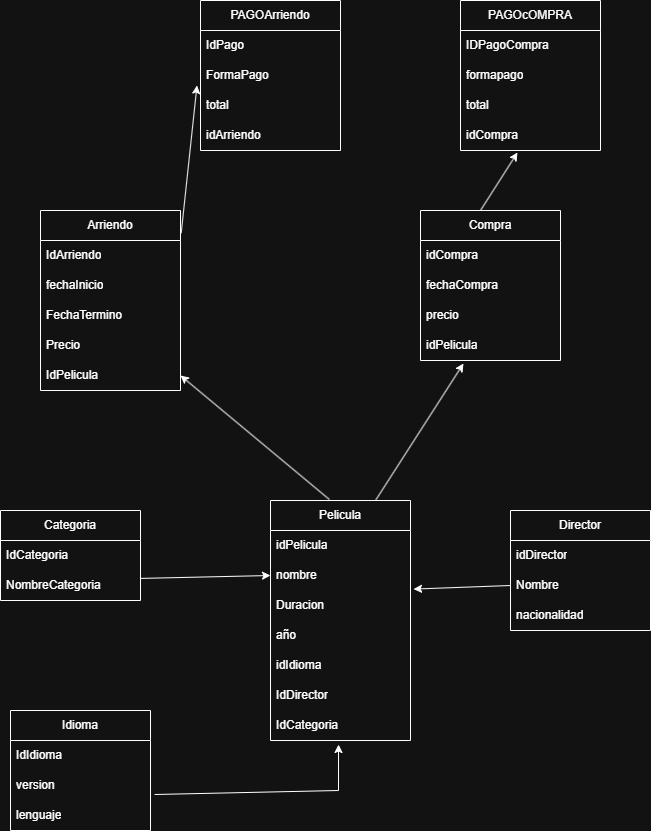

The diagram above was exported from draw.io. Its source (the exported page's mxGraphModel, read from the mxfile embedded in the PNG):
<mxGraphModel dx="2376" dy="2022" grid="1" gridSize="10" guides="1" tooltips="1" connect="1" arrows="1" fold="1" page="1" pageScale="1" pageWidth="827" pageHeight="1169" math="0" shadow="0">
  <root>
    <mxCell id="0" />
    <mxCell id="1" parent="0" />
    <mxCell id="cpsSNLgdqrP58awL5Q7q-1" parent="1" style="swimlane;fontStyle=0;childLayout=stackLayout;horizontal=1;startSize=30;horizontalStack=0;resizeParent=1;resizeParentMax=0;resizeLast=0;collapsible=1;marginBottom=0;whiteSpace=wrap;html=1;" value="Pelicula" vertex="1">
      <mxGeometry height="240" width="140" x="130" y="190" as="geometry" />
    </mxCell>
    <mxCell id="cpsSNLgdqrP58awL5Q7q-2" parent="cpsSNLgdqrP58awL5Q7q-1" style="text;strokeColor=none;fillColor=none;align=left;verticalAlign=middle;spacingLeft=4;spacingRight=4;overflow=hidden;points=[[0,0.5],[1,0.5]];portConstraint=eastwest;rotatable=0;whiteSpace=wrap;html=1;" value="idPelicula" vertex="1">
      <mxGeometry height="30" width="140" y="30" as="geometry" />
    </mxCell>
    <mxCell id="cpsSNLgdqrP58awL5Q7q-3" parent="cpsSNLgdqrP58awL5Q7q-1" style="text;strokeColor=none;fillColor=none;align=left;verticalAlign=middle;spacingLeft=4;spacingRight=4;overflow=hidden;points=[[0,0.5],[1,0.5]];portConstraint=eastwest;rotatable=0;whiteSpace=wrap;html=1;" value="nombre" vertex="1">
      <mxGeometry height="30" width="140" y="60" as="geometry" />
    </mxCell>
    <mxCell id="cpsSNLgdqrP58awL5Q7q-4" parent="cpsSNLgdqrP58awL5Q7q-1" style="text;strokeColor=none;fillColor=none;align=left;verticalAlign=middle;spacingLeft=4;spacingRight=4;overflow=hidden;points=[[0,0.5],[1,0.5]];portConstraint=eastwest;rotatable=0;whiteSpace=wrap;html=1;" value="Duracion" vertex="1">
      <mxGeometry height="30" width="140" y="90" as="geometry" />
    </mxCell>
    <mxCell id="cpsSNLgdqrP58awL5Q7q-5" parent="cpsSNLgdqrP58awL5Q7q-1" style="text;strokeColor=none;fillColor=none;align=left;verticalAlign=middle;spacingLeft=4;spacingRight=4;overflow=hidden;points=[[0,0.5],[1,0.5]];portConstraint=eastwest;rotatable=0;whiteSpace=wrap;html=1;" value="año" vertex="1">
      <mxGeometry height="30" width="140" y="120" as="geometry" />
    </mxCell>
    <mxCell id="u_XQgJyL7xwjPP6jvb6E-6" parent="cpsSNLgdqrP58awL5Q7q-1" style="text;strokeColor=none;fillColor=none;align=left;verticalAlign=middle;spacingLeft=4;spacingRight=4;overflow=hidden;points=[[0,0.5],[1,0.5]];portConstraint=eastwest;rotatable=0;whiteSpace=wrap;html=1;" value="idIdioma" vertex="1">
      <mxGeometry height="30" width="140" y="150" as="geometry" />
    </mxCell>
    <mxCell id="cpsSNLgdqrP58awL5Q7q-10" parent="cpsSNLgdqrP58awL5Q7q-1" style="text;strokeColor=none;fillColor=none;align=left;verticalAlign=middle;spacingLeft=4;spacingRight=4;overflow=hidden;points=[[0,0.5],[1,0.5]];portConstraint=eastwest;rotatable=0;whiteSpace=wrap;html=1;" value="IdDirector" vertex="1">
      <mxGeometry height="30" width="140" y="180" as="geometry" />
    </mxCell>
    <mxCell id="cpsSNLgdqrP58awL5Q7q-22" parent="cpsSNLgdqrP58awL5Q7q-1" style="text;strokeColor=none;fillColor=none;align=left;verticalAlign=middle;spacingLeft=4;spacingRight=4;overflow=hidden;points=[[0,0.5],[1,0.5]];portConstraint=eastwest;rotatable=0;whiteSpace=wrap;html=1;" value="IdCategoria" vertex="1">
      <mxGeometry height="30" width="140" y="210" as="geometry" />
    </mxCell>
    <mxCell id="cpsSNLgdqrP58awL5Q7q-6" parent="1" style="swimlane;fontStyle=0;childLayout=stackLayout;horizontal=1;startSize=30;horizontalStack=0;resizeParent=1;resizeParentMax=0;resizeLast=0;collapsible=1;marginBottom=0;whiteSpace=wrap;html=1;" value="Director" vertex="1">
      <mxGeometry height="120" width="140" x="370" y="200" as="geometry" />
    </mxCell>
    <mxCell id="cpsSNLgdqrP58awL5Q7q-7" parent="cpsSNLgdqrP58awL5Q7q-6" style="text;strokeColor=none;fillColor=none;align=left;verticalAlign=middle;spacingLeft=4;spacingRight=4;overflow=hidden;points=[[0,0.5],[1,0.5]];portConstraint=eastwest;rotatable=0;whiteSpace=wrap;html=1;" value="idDirector" vertex="1">
      <mxGeometry height="30" width="140" y="30" as="geometry" />
    </mxCell>
    <mxCell id="cpsSNLgdqrP58awL5Q7q-8" parent="cpsSNLgdqrP58awL5Q7q-6" style="text;strokeColor=none;fillColor=none;align=left;verticalAlign=middle;spacingLeft=4;spacingRight=4;overflow=hidden;points=[[0,0.5],[1,0.5]];portConstraint=eastwest;rotatable=0;whiteSpace=wrap;html=1;" value="Nombre" vertex="1">
      <mxGeometry height="30" width="140" y="60" as="geometry" />
    </mxCell>
    <mxCell id="cpsSNLgdqrP58awL5Q7q-9" parent="cpsSNLgdqrP58awL5Q7q-6" style="text;strokeColor=none;fillColor=none;align=left;verticalAlign=middle;spacingLeft=4;spacingRight=4;overflow=hidden;points=[[0,0.5],[1,0.5]];portConstraint=eastwest;rotatable=0;whiteSpace=wrap;html=1;" value="nacionalidad" vertex="1">
      <mxGeometry height="30" width="140" y="90" as="geometry" />
    </mxCell>
    <mxCell id="cpsSNLgdqrP58awL5Q7q-11" edge="1" parent="1" source="cpsSNLgdqrP58awL5Q7q-8" style="endArrow=classic;html=1;rounded=0;exitX=0;exitY=0.5;exitDx=0;exitDy=0;entryX=1.022;entryY=-0.047;entryDx=0;entryDy=0;entryPerimeter=0;" target="cpsSNLgdqrP58awL5Q7q-4" value="">
      <mxGeometry height="50" relative="1" width="50" as="geometry">
        <mxPoint x="290" y="280" as="sourcePoint" />
        <mxPoint x="340" y="230" as="targetPoint" />
      </mxGeometry>
    </mxCell>
    <mxCell id="cpsSNLgdqrP58awL5Q7q-12" parent="1" style="swimlane;fontStyle=0;childLayout=stackLayout;horizontal=1;startSize=30;horizontalStack=0;resizeParent=1;resizeParentMax=0;resizeLast=0;collapsible=1;marginBottom=0;whiteSpace=wrap;html=1;" value="Categoria" vertex="1">
      <mxGeometry height="90" width="140" x="-140" y="200" as="geometry" />
    </mxCell>
    <mxCell id="cpsSNLgdqrP58awL5Q7q-13" parent="cpsSNLgdqrP58awL5Q7q-12" style="text;strokeColor=none;fillColor=none;align=left;verticalAlign=middle;spacingLeft=4;spacingRight=4;overflow=hidden;points=[[0,0.5],[1,0.5]];portConstraint=eastwest;rotatable=0;whiteSpace=wrap;html=1;" value="IdCategoria" vertex="1">
      <mxGeometry height="30" width="140" y="30" as="geometry" />
    </mxCell>
    <mxCell id="cpsSNLgdqrP58awL5Q7q-14" parent="cpsSNLgdqrP58awL5Q7q-12" style="text;strokeColor=none;fillColor=none;align=left;verticalAlign=middle;spacingLeft=4;spacingRight=4;overflow=hidden;points=[[0,0.5],[1,0.5]];portConstraint=eastwest;rotatable=0;whiteSpace=wrap;html=1;" value="NombreCategoria" vertex="1">
      <mxGeometry height="30" width="140" y="60" as="geometry" />
    </mxCell>
    <mxCell id="cpsSNLgdqrP58awL5Q7q-16" edge="1" parent="1" source="cpsSNLgdqrP58awL5Q7q-14" style="endArrow=classic;html=1;rounded=0;exitX=0.996;exitY=0.264;exitDx=0;exitDy=0;exitPerimeter=0;entryX=0;entryY=0.5;entryDx=0;entryDy=0;" target="cpsSNLgdqrP58awL5Q7q-3" value="">
      <mxGeometry height="50" relative="1" width="50" as="geometry">
        <mxPoint x="30" y="300" as="sourcePoint" />
        <mxPoint x="80" y="250" as="targetPoint" />
      </mxGeometry>
    </mxCell>
    <mxCell id="cpsSNLgdqrP58awL5Q7q-17" parent="1" style="swimlane;fontStyle=0;childLayout=stackLayout;horizontal=1;startSize=30;horizontalStack=0;resizeParent=1;resizeParentMax=0;resizeLast=0;collapsible=1;marginBottom=0;whiteSpace=wrap;html=1;" value="Arriendo" vertex="1">
      <mxGeometry height="180" width="140" x="-100" y="-100" as="geometry" />
    </mxCell>
    <mxCell id="cpsSNLgdqrP58awL5Q7q-18" parent="cpsSNLgdqrP58awL5Q7q-17" style="text;strokeColor=none;fillColor=none;align=left;verticalAlign=middle;spacingLeft=4;spacingRight=4;overflow=hidden;points=[[0,0.5],[1,0.5]];portConstraint=eastwest;rotatable=0;whiteSpace=wrap;html=1;" value="IdArriendo" vertex="1">
      <mxGeometry height="30" width="140" y="30" as="geometry" />
    </mxCell>
    <mxCell id="cpsSNLgdqrP58awL5Q7q-19" parent="cpsSNLgdqrP58awL5Q7q-17" style="text;strokeColor=none;fillColor=none;align=left;verticalAlign=middle;spacingLeft=4;spacingRight=4;overflow=hidden;points=[[0,0.5],[1,0.5]];portConstraint=eastwest;rotatable=0;whiteSpace=wrap;html=1;" value="fechaInicio" vertex="1">
      <mxGeometry height="30" width="140" y="60" as="geometry" />
    </mxCell>
    <mxCell id="cpsSNLgdqrP58awL5Q7q-20" parent="cpsSNLgdqrP58awL5Q7q-17" style="text;strokeColor=none;fillColor=none;align=left;verticalAlign=middle;spacingLeft=4;spacingRight=4;overflow=hidden;points=[[0,0.5],[1,0.5]];portConstraint=eastwest;rotatable=0;whiteSpace=wrap;html=1;" value="FechaTermino" vertex="1">
      <mxGeometry height="30" width="140" y="90" as="geometry" />
    </mxCell>
    <mxCell id="cpsSNLgdqrP58awL5Q7q-25" parent="cpsSNLgdqrP58awL5Q7q-17" style="text;strokeColor=none;fillColor=none;align=left;verticalAlign=middle;spacingLeft=4;spacingRight=4;overflow=hidden;points=[[0,0.5],[1,0.5]];portConstraint=eastwest;rotatable=0;whiteSpace=wrap;html=1;" value="Precio" vertex="1">
      <mxGeometry height="30" width="140" y="120" as="geometry" />
    </mxCell>
    <mxCell id="cpsSNLgdqrP58awL5Q7q-21" parent="cpsSNLgdqrP58awL5Q7q-17" style="text;strokeColor=none;fillColor=none;align=left;verticalAlign=middle;spacingLeft=4;spacingRight=4;overflow=hidden;points=[[0,0.5],[1,0.5]];portConstraint=eastwest;rotatable=0;whiteSpace=wrap;html=1;" value="IdPelicula" vertex="1">
      <mxGeometry height="30" width="140" y="150" as="geometry" />
    </mxCell>
    <mxCell id="cpsSNLgdqrP58awL5Q7q-26" parent="1" style="swimlane;fontStyle=0;childLayout=stackLayout;horizontal=1;startSize=30;horizontalStack=0;resizeParent=1;resizeParentMax=0;resizeLast=0;collapsible=1;marginBottom=0;whiteSpace=wrap;html=1;" value="PAGOArriendo" vertex="1">
      <mxGeometry height="150" width="140" x="60" y="-310" as="geometry" />
    </mxCell>
    <mxCell id="cpsSNLgdqrP58awL5Q7q-27" parent="cpsSNLgdqrP58awL5Q7q-26" style="text;strokeColor=none;fillColor=none;align=left;verticalAlign=middle;spacingLeft=4;spacingRight=4;overflow=hidden;points=[[0,0.5],[1,0.5]];portConstraint=eastwest;rotatable=0;whiteSpace=wrap;html=1;" value="IdPago" vertex="1">
      <mxGeometry height="30" width="140" y="30" as="geometry" />
    </mxCell>
    <mxCell id="cpsSNLgdqrP58awL5Q7q-28" parent="cpsSNLgdqrP58awL5Q7q-26" style="text;strokeColor=none;fillColor=none;align=left;verticalAlign=middle;spacingLeft=4;spacingRight=4;overflow=hidden;points=[[0,0.5],[1,0.5]];portConstraint=eastwest;rotatable=0;whiteSpace=wrap;html=1;" value="FormaPago" vertex="1">
      <mxGeometry height="30" width="140" y="60" as="geometry" />
    </mxCell>
    <mxCell id="cpsSNLgdqrP58awL5Q7q-29" parent="cpsSNLgdqrP58awL5Q7q-26" style="text;strokeColor=none;fillColor=none;align=left;verticalAlign=middle;spacingLeft=4;spacingRight=4;overflow=hidden;points=[[0,0.5],[1,0.5]];portConstraint=eastwest;rotatable=0;whiteSpace=wrap;html=1;" value="total" vertex="1">
      <mxGeometry height="30" width="140" y="90" as="geometry" />
    </mxCell>
    <mxCell id="cpsSNLgdqrP58awL5Q7q-30" parent="cpsSNLgdqrP58awL5Q7q-26" style="text;strokeColor=none;fillColor=none;align=left;verticalAlign=middle;spacingLeft=4;spacingRight=4;overflow=hidden;points=[[0,0.5],[1,0.5]];portConstraint=eastwest;rotatable=0;whiteSpace=wrap;html=1;" value="idArriendo" vertex="1">
      <mxGeometry height="30" width="140" y="120" as="geometry" />
    </mxCell>
    <mxCell id="cpsSNLgdqrP58awL5Q7q-31" edge="1" parent="1" source="cpsSNLgdqrP58awL5Q7q-17" style="endArrow=classic;html=1;rounded=0;exitX=1.005;exitY=0.126;exitDx=0;exitDy=0;exitPerimeter=0;entryX=-0.025;entryY=0.831;entryDx=0;entryDy=0;entryPerimeter=0;" target="cpsSNLgdqrP58awL5Q7q-28" value="">
      <mxGeometry height="50" relative="1" width="50" as="geometry">
        <mxPoint x="280" y="-30" as="sourcePoint" />
        <mxPoint x="330" y="-80" as="targetPoint" />
      </mxGeometry>
    </mxCell>
    <mxCell id="u_XQgJyL7xwjPP6jvb6E-2" parent="1" style="swimlane;fontStyle=0;childLayout=stackLayout;horizontal=1;startSize=30;horizontalStack=0;resizeParent=1;resizeParentMax=0;resizeLast=0;collapsible=1;marginBottom=0;whiteSpace=wrap;html=1;" value="Idioma" vertex="1">
      <mxGeometry height="120" width="140" x="-130" y="400" as="geometry" />
    </mxCell>
    <mxCell id="u_XQgJyL7xwjPP6jvb6E-3" parent="u_XQgJyL7xwjPP6jvb6E-2" style="text;strokeColor=none;fillColor=none;align=left;verticalAlign=middle;spacingLeft=4;spacingRight=4;overflow=hidden;points=[[0,0.5],[1,0.5]];portConstraint=eastwest;rotatable=0;whiteSpace=wrap;html=1;" value="IdIdioma" vertex="1">
      <mxGeometry height="30" width="140" y="30" as="geometry" />
    </mxCell>
    <mxCell id="u_XQgJyL7xwjPP6jvb6E-4" parent="u_XQgJyL7xwjPP6jvb6E-2" style="text;strokeColor=none;fillColor=none;align=left;verticalAlign=middle;spacingLeft=4;spacingRight=4;overflow=hidden;points=[[0,0.5],[1,0.5]];portConstraint=eastwest;rotatable=0;whiteSpace=wrap;html=1;" value="version" vertex="1">
      <mxGeometry height="30" width="140" y="60" as="geometry" />
    </mxCell>
    <mxCell id="u_XQgJyL7xwjPP6jvb6E-5" parent="u_XQgJyL7xwjPP6jvb6E-2" style="text;strokeColor=none;fillColor=none;align=left;verticalAlign=middle;spacingLeft=4;spacingRight=4;overflow=hidden;points=[[0,0.5],[1,0.5]];portConstraint=eastwest;rotatable=0;whiteSpace=wrap;html=1;" value="lenguaje" vertex="1">
      <mxGeometry height="30" width="140" y="90" as="geometry" />
    </mxCell>
    <mxCell id="u_XQgJyL7xwjPP6jvb6E-7" edge="1" parent="1" source="u_XQgJyL7xwjPP6jvb6E-4" style="endArrow=classic;html=1;rounded=0;exitX=1.029;exitY=0.8;exitDx=0;exitDy=0;exitPerimeter=0;entryX=0.486;entryY=1.133;entryDx=0;entryDy=0;entryPerimeter=0;" target="cpsSNLgdqrP58awL5Q7q-22" value="">
      <mxGeometry height="50" relative="1" width="50" as="geometry">
        <Array as="points">
          <mxPoint x="198" y="480" />
        </Array>
        <mxPoint x="70" y="550" as="sourcePoint" />
        <mxPoint x="120" y="500" as="targetPoint" />
      </mxGeometry>
    </mxCell>
    <mxCell id="u_XQgJyL7xwjPP6jvb6E-8" parent="1" style="swimlane;fontStyle=0;childLayout=stackLayout;horizontal=1;startSize=30;horizontalStack=0;resizeParent=1;resizeParentMax=0;resizeLast=0;collapsible=1;marginBottom=0;whiteSpace=wrap;html=1;" value="Compra" vertex="1">
      <mxGeometry height="150" width="140" x="280" y="-100" as="geometry" />
    </mxCell>
    <mxCell id="u_XQgJyL7xwjPP6jvb6E-9" parent="u_XQgJyL7xwjPP6jvb6E-8" style="text;strokeColor=none;fillColor=none;align=left;verticalAlign=middle;spacingLeft=4;spacingRight=4;overflow=hidden;points=[[0,0.5],[1,0.5]];portConstraint=eastwest;rotatable=0;whiteSpace=wrap;html=1;" value="idCompra" vertex="1">
      <mxGeometry height="30" width="140" y="30" as="geometry" />
    </mxCell>
    <mxCell id="u_XQgJyL7xwjPP6jvb6E-10" parent="u_XQgJyL7xwjPP6jvb6E-8" style="text;strokeColor=none;fillColor=none;align=left;verticalAlign=middle;spacingLeft=4;spacingRight=4;overflow=hidden;points=[[0,0.5],[1,0.5]];portConstraint=eastwest;rotatable=0;whiteSpace=wrap;html=1;" value="fechaCompra" vertex="1">
      <mxGeometry height="30" width="140" y="60" as="geometry" />
    </mxCell>
    <mxCell id="u_XQgJyL7xwjPP6jvb6E-11" parent="u_XQgJyL7xwjPP6jvb6E-8" style="text;strokeColor=none;fillColor=none;align=left;verticalAlign=middle;spacingLeft=4;spacingRight=4;overflow=hidden;points=[[0,0.5],[1,0.5]];portConstraint=eastwest;rotatable=0;whiteSpace=wrap;html=1;" value="precio" vertex="1">
      <mxGeometry height="30" width="140" y="90" as="geometry" />
    </mxCell>
    <mxCell id="u_XQgJyL7xwjPP6jvb6E-12" parent="u_XQgJyL7xwjPP6jvb6E-8" style="text;strokeColor=none;fillColor=none;align=left;verticalAlign=middle;spacingLeft=4;spacingRight=4;overflow=hidden;points=[[0,0.5],[1,0.5]];portConstraint=eastwest;rotatable=0;whiteSpace=wrap;html=1;" value="idPelicula" vertex="1">
      <mxGeometry height="30" width="140" y="120" as="geometry" />
    </mxCell>
    <mxCell id="u_XQgJyL7xwjPP6jvb6E-13" edge="1" parent="1" source="cpsSNLgdqrP58awL5Q7q-1" style="endArrow=classic;html=1;rounded=0;exitX=0.421;exitY=-0.004;exitDx=0;exitDy=0;exitPerimeter=0;entryX=1;entryY=0.5;entryDx=0;entryDy=0;" target="cpsSNLgdqrP58awL5Q7q-21" value="">
      <mxGeometry height="50" relative="1" width="50" as="geometry">
        <mxPoint x="80" y="140" as="sourcePoint" />
        <mxPoint x="130" y="90" as="targetPoint" />
      </mxGeometry>
    </mxCell>
    <mxCell id="u_XQgJyL7xwjPP6jvb6E-14" edge="1" parent="1" source="cpsSNLgdqrP58awL5Q7q-1" style="endArrow=classic;html=1;rounded=0;exitX=0.75;exitY=0;exitDx=0;exitDy=0;entryX=0.307;entryY=1.1;entryDx=0;entryDy=0;entryPerimeter=0;" target="u_XQgJyL7xwjPP6jvb6E-12" value="">
      <mxGeometry height="50" relative="1" width="50" as="geometry">
        <mxPoint x="220" y="180" as="sourcePoint" />
        <mxPoint x="270" y="130" as="targetPoint" />
      </mxGeometry>
    </mxCell>
    <mxCell id="u_XQgJyL7xwjPP6jvb6E-15" parent="1" style="swimlane;fontStyle=0;childLayout=stackLayout;horizontal=1;startSize=30;horizontalStack=0;resizeParent=1;resizeParentMax=0;resizeLast=0;collapsible=1;marginBottom=0;whiteSpace=wrap;html=1;" value="PAGOcOMPRA" vertex="1">
      <mxGeometry height="150" width="140" x="320" y="-310" as="geometry" />
    </mxCell>
    <mxCell id="u_XQgJyL7xwjPP6jvb6E-16" parent="u_XQgJyL7xwjPP6jvb6E-15" style="text;strokeColor=none;fillColor=none;align=left;verticalAlign=middle;spacingLeft=4;spacingRight=4;overflow=hidden;points=[[0,0.5],[1,0.5]];portConstraint=eastwest;rotatable=0;whiteSpace=wrap;html=1;" value="IDPagoCompra" vertex="1">
      <mxGeometry height="30" width="140" y="30" as="geometry" />
    </mxCell>
    <mxCell id="u_XQgJyL7xwjPP6jvb6E-17" parent="u_XQgJyL7xwjPP6jvb6E-15" style="text;strokeColor=none;fillColor=none;align=left;verticalAlign=middle;spacingLeft=4;spacingRight=4;overflow=hidden;points=[[0,0.5],[1,0.5]];portConstraint=eastwest;rotatable=0;whiteSpace=wrap;html=1;" value="formapago" vertex="1">
      <mxGeometry height="30" width="140" y="60" as="geometry" />
    </mxCell>
    <mxCell id="u_XQgJyL7xwjPP6jvb6E-18" parent="u_XQgJyL7xwjPP6jvb6E-15" style="text;strokeColor=none;fillColor=none;align=left;verticalAlign=middle;spacingLeft=4;spacingRight=4;overflow=hidden;points=[[0,0.5],[1,0.5]];portConstraint=eastwest;rotatable=0;whiteSpace=wrap;html=1;" value="total" vertex="1">
      <mxGeometry height="30" width="140" y="90" as="geometry" />
    </mxCell>
    <mxCell id="u_XQgJyL7xwjPP6jvb6E-19" parent="u_XQgJyL7xwjPP6jvb6E-15" style="text;strokeColor=none;fillColor=none;align=left;verticalAlign=middle;spacingLeft=4;spacingRight=4;overflow=hidden;points=[[0,0.5],[1,0.5]];portConstraint=eastwest;rotatable=0;whiteSpace=wrap;html=1;" value="idCompra" vertex="1">
      <mxGeometry height="30" width="140" y="120" as="geometry" />
    </mxCell>
    <mxCell id="u_XQgJyL7xwjPP6jvb6E-20" edge="1" parent="1" style="endArrow=classic;html=1;rounded=0;entryX=0.407;entryY=1.067;entryDx=0;entryDy=0;entryPerimeter=0;" target="u_XQgJyL7xwjPP6jvb6E-19" value="">
      <mxGeometry height="50" relative="1" width="50" as="geometry">
        <mxPoint x="340" y="-100" as="sourcePoint" />
        <mxPoint x="390" y="-150" as="targetPoint" />
      </mxGeometry>
    </mxCell>
  </root>
</mxGraphModel>